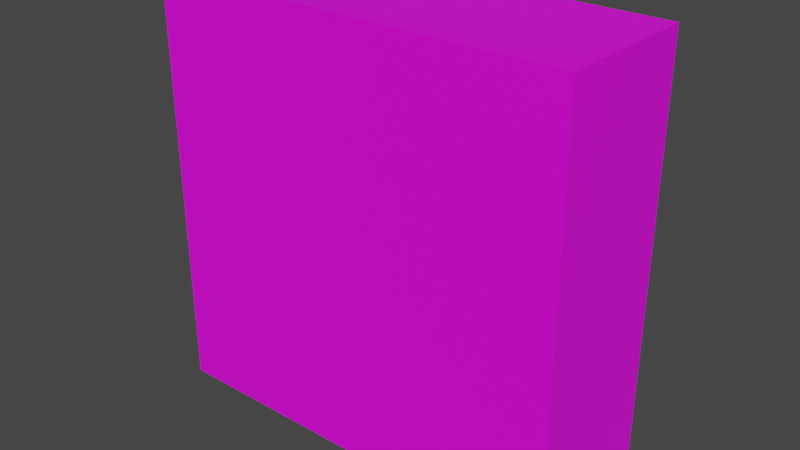 # Source: conveyor.blend  (saved by Blender 2.81.16; exported with 4.5.12 LTS)
import bpy
from mathutils import Matrix  # noqa: F401  (used for matrix-valued properties, if any)

bpy.ops.wm.read_factory_settings(use_empty=True)
scene = bpy.context.scene
scene.name = 'Scene'

# ---- collections
col_collection = bpy.data.collections.new('Collection'); scene.collection.children.link(col_collection)

# ---- images (referenced by path relative to the original .blend; pixels are not part of the script)
import os
ASSET_DIR = os.environ.get("B2B_ASSET_DIR", "")  # directory of the original .blend (textures are referenced by path, not embedded)
HERE = os.path.dirname(os.path.abspath(__file__))  # packed textures are extracted next to this script under _unpacked/

def load_image(name, relpath, width, height, colorspace="sRGB"):
    """Load a texture the original file referenced (path relative to the .blend, or extracted next to this script)."""
    p = next((c for c in (os.path.join(HERE, relpath), os.path.join(ASSET_DIR, relpath)) if relpath and os.path.exists(c)), "")
    if p:
        img = bpy.data.images.load(p, check_existing=True)
        img.name = name
    else:  # same state as the original file: an image datablock whose file is absent (Cycles renders it pink)
        img = bpy.data.images.new(name, width, height)
        img.source = "FILE"
        img.filepath = "//" + (relpath or name)
    img.colorspace_settings.name = colorspace
    return img
img_conveyor = load_image('Conveyor', '', 1024, 1024, 'sRGB')

# ---- materials (node trees are filled in below, after node groups)
mat_material = bpy.data.materials.new('Material')
mat_material.use_transparent_shadow = False

# ---- material node trees
mat_material.use_nodes = True; mat_material.node_tree.nodes.clear()
_N = mat_material.node_tree.nodes; _L = mat_material.node_tree.links
n0 = _N.new('ShaderNodeOutputMaterial'); n0.name = 'Material Output'; n0.location = (300, 300)
n1 = _N.new('ShaderNodeBsdfPrincipled'); n1.name = 'Principled BSDF'; n1.location = (10, 300)
n1.distribution = 'GGX'
n1.subsurface_method = 'BURLEY'
n1.inputs[3].default_value = 1.45
n1.inputs[27].default_value = (0.0, 0.0, 0.0, 1.0)
n1.inputs[28].default_value = 1.0
n2 = _N.new('ShaderNodeTexImage'); n2.name = 'Image Texture'; n2.location = (-280, 280)
n2.image = img_conveyor
_L.new(n1.outputs[0], n0.inputs[0])
_L.new(n2.outputs[0], n1.inputs[0])
n0.is_active_output = True

# ---- world
world_world = bpy.data.worlds.new('World'); scene.world = world_world
world_world.use_nodes = True; world_world.node_tree.nodes.clear()
_N = world_world.node_tree.nodes; _L = world_world.node_tree.links
n0 = _N.new('ShaderNodeOutputWorld'); n0.name = 'World Output'; n0.location = (300, 300)
n1 = _N.new('ShaderNodeBackground'); n1.name = 'Background'; n1.location = (10, 300)
n1.inputs[0].default_value = (0.05088, 0.05088, 0.05088, 1.0)
_L.new(n1.outputs[0], n0.inputs[0])
n0.is_active_output = True
world_world.color = (0.05088, 0.05088, 0.05088)
world_world.use_sun_shadow = False
world_world.sun_shadow_jitter_overblur = 0.0

# ---- meshes
me_cube = bpy.data.meshes.new('Cube')
me_cube.from_pydata([(-0.5, -0.1724, -0.5), (-0.5, -0.1724, 0.5), (-0.5, 0.1724, -0.5), (-0.5, 0.1724, 0.5), (0.5, -0.1724, -0.5), (0.5, -0.1724, 0.5), (0.5, 0.1724, -0.5), (0.5, 0.1724, 0.5)], [], [(0, 1, 3, 2), (2, 3, 7, 6), (6, 7, 5, 4), (4, 5, 1, 0), (2, 6, 4, 0), (7, 3, 1, 5)])
_uv = me_cube.uv_layers.new(name='UVMap')
_uv.uv.foreach_set('vector', [0.375, 0.0, 0.625, 0.0, 0.625, 0.25, 0.375, 0.25, 0.375, 0.25, 0.625, 0.25, 0.625, 0.5, 0.375, 0.5, 0.375, 0.5, 0.625, 0.5, 0.625, 0.75, 0.375, 0.75, 0.375, 0.75, 0.625, 0.75, 0.625, 1.0, 0.375, 1.0, 0.125, 0.5, 0.375, 0.5, 0.375, 0.75, 0.125, 0.75, 0.625, 0.5, 0.875, 0.5, 0.875, 0.75, 0.625, 0.75])
me_cube.materials.append(mat_material)
me_cube.use_remesh_fix_poles = True
me_cube.use_remesh_preserve_attributes = False
me_cube.use_mirror_vertex_groups = False
me_cube.update()

# ---- objects
ob_cube = bpy.data.objects.new('Cube', me_cube)

# ---- transforms, parenting, visibility, modifiers, constraints
ob_cube.location = (0.0, 0.0, 0.0)
ob_cube.lineart.crease_threshold = 0.0

# ---- collection membership
col_collection.objects.link(ob_cube)

# ---- scene / render settings (as saved in the file)
scene.frame_start = 1; scene.frame_end = 250; scene.frame_set(1)
scene.render.engine = 'BLENDER_EEVEE_NEXT'
scene.cycles.use_denoising = False
scene.cycles.samples = 128
scene.cycles.sampling_pattern = 'TABULATED_SOBOL'
scene.cycles.use_adaptive_sampling = False
scene.cycles.use_light_tree = False
scene.view_settings.view_transform = 'Filmic'
bpy.context.view_layer.update()

# ---- added for rendering (the .blend has no active camera and no usable light): camera, sun
cam_auto = bpy.data.cameras.new('AutoCamera')
cam_auto.lens = 50.0
cam_auto.sensor_width = 36.0
cam_auto.clip_end = 1000.0
ob_auto_camera = bpy.data.objects.new('AutoCamera', cam_auto)
scene.collection.objects.link(ob_auto_camera)
ob_auto_camera.location = (1.34681, -1.61617, 1.07745)
ob_auto_camera.rotation_euler = (1.09748, -7.21219e-08, 0.694738)
scene.camera = ob_auto_camera
light_auto_sun = bpy.data.lights.new('AutoSun', 'SUN')
light_auto_sun.energy = 3.0
light_auto_sun.angle = 0.0523599
ob_auto_sun = bpy.data.objects.new('AutoSun', light_auto_sun)
scene.collection.objects.link(ob_auto_sun)
ob_auto_sun.rotation_euler = (0.872665, 0.174533, 0.523599)
bpy.context.view_layer.update()
